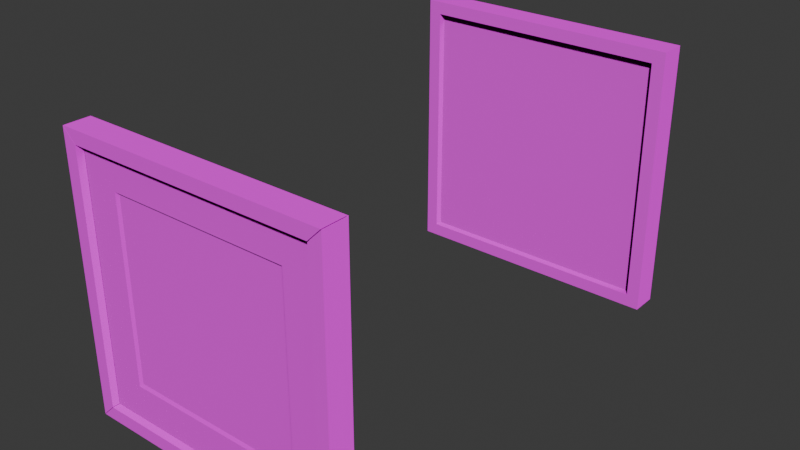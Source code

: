 # Source: painting_square.blend  (saved by Blender 5.0.119; exported with 4.5.12 LTS)
import bpy
from mathutils import Matrix  # noqa: F401  (used for matrix-valued properties, if any)

bpy.ops.wm.read_factory_settings(use_empty=True)
scene = bpy.context.scene
scene.name = 'Scene'

# ---- collections
col_collection = bpy.data.collections.new('Collection'); scene.collection.children.link(col_collection)

# ---- images (referenced by path relative to the original .blend; pixels are not part of the script)
import os
ASSET_DIR = os.environ.get("B2B_ASSET_DIR", "")  # directory of the original .blend (textures are referenced by path, not embedded)
HERE = os.path.dirname(os.path.abspath(__file__))  # packed textures are extracted next to this script under _unpacked/

def load_image(name, relpath, width, height, colorspace="sRGB"):
    """Load a texture the original file referenced (path relative to the .blend, or extracted next to this script)."""
    p = next((c for c in (os.path.join(HERE, relpath), os.path.join(ASSET_DIR, relpath)) if relpath and os.path.exists(c)), "")
    if p:
        img = bpy.data.images.load(p, check_existing=True)
        img.name = name
    else:  # same state as the original file: an image datablock whose file is absent (Cycles renders it pink)
        img = bpy.data.images.new(name, width, height)
        img.source = "FILE"
        img.filepath = "//" + (relpath or name)
    img.colorspace_settings.name = colorspace
    return img
img_ambient_occlusion = load_image('Ambient Occlusion', 'painting_square_occlusion.png', 1024, 1024, 'Non-Color')
img_normals2 = load_image('Normals2', 'painting_square_normals.png', 1024, 1024, 'sRGB')

# ---- materials (node trees are filled in below, after node groups)
mat_frame = bpy.data.materials.new('Frame')
mat_frame.alpha_threshold = 0.0
mat_frame.use_backface_culling_lightprobe_volume = False
mat_frame.roughness = 0.5
mat_frame.line_color = (0.0, 0.0, 0.0, 1.0)

# ---- material node trees
mat_frame.use_nodes = True; mat_frame.node_tree.nodes.clear()
_N = mat_frame.node_tree.nodes; _L = mat_frame.node_tree.links
n0 = _N.new('ShaderNodeOutputMaterial'); n0.name = 'Material Output'; n0.location = (200, 100)
n1 = _N.new('ShaderNodeBsdfPrincipled'); n1.name = 'Principled BSDF'; n1.location = (-200, 100)
n2 = _N.new('ShaderNodeTexImage'); n2.name = 'Image Texture'; n2.location = (-496, 116)
n2.image = img_ambient_occlusion
n3 = _N.new('ShaderNodeTexImage'); n3.name = 'Image Texture.001'; n3.location = (-497, -169)
n3.image = img_normals2
n4 = _N.new('ShaderNodeTexCoord'); n4.name = 'Texture Coordinate'; n4.location = (-732, 60)
_L.new(n1.outputs[0], n0.inputs[0])
_L.new(n4.outputs[2], n2.inputs[0])
_L.new(n2.outputs[0], n1.inputs[0])
_L.new(n4.outputs[2], n3.inputs[0])
_L.new(n3.outputs[0], n1.inputs[5])
n0.is_active_output = True

# ---- world
world_world = bpy.data.worlds.new('World'); scene.world = world_world
world_world.use_nodes = True; world_world.node_tree.nodes.clear()
_N = world_world.node_tree.nodes; _L = world_world.node_tree.links
n0 = _N.new('ShaderNodeOutputWorld'); n0.name = 'World Output'; n0.location = (200, 100)
n1 = _N.new('ShaderNodeBackground'); n1.name = 'Background'; n1.location = (-200, 100)
n1.inputs[0].default_value = (0.05088, 0.05088, 0.05088, 1.0)
_L.new(n1.outputs[0], n0.inputs[0])
n0.is_active_output = True
world_world.color = (0.05088, 0.05088, 0.05088)
world_world.sun_shadow_jitter_overblur = 0.0

# ---- meshes
me_cube_001 = bpy.data.meshes.new('Cube.001')
me_cube_001.from_pydata([(-0.2715, -0.03, -0.2715), (-0.2715, -0.03, 0.2715), (-0.3, 0.03, -0.3), (-0.3, 0.03, 0.3), (0.2715, -0.03, -0.2715), (0.2715, -0.03, 0.2715), (0.3, 0.03, -0.3), (0.3, 0.03, 0.3), (-0.3, -0.03, -0.3), (-0.3, -0.03, 0.3), (0.3, -0.03, 0.3), (0.3, -0.03, -0.3), (-0.1994, -0.01323, -0.1994), (-0.1994, -0.01323, 0.1994), (0.1994, -0.01323, 0.1994), (0.1994, -0.01323, -0.1994), (-0.2715, -0.01323, -0.2715), (-0.2715, -0.01323, 0.2715), (0.2715, -0.01323, 0.2715), (0.2715, -0.01323, -0.2715)], [], [(8, 9, 3, 2), (2, 3, 7, 6), (6, 7, 10, 11), (0, 4, 19, 16), (2, 6, 11, 8), (7, 3, 9, 10), (0, 1, 9, 8), (5, 4, 11, 10), (4, 0, 8, 11), (1, 5, 10, 9), (15, 14, 13, 12), (1, 0, 16, 17), (5, 1, 17, 18), (4, 5, 18, 19), (12, 13, 17, 16), (14, 15, 19, 18), (15, 12, 16, 19), (13, 14, 18, 17)])
_uv = me_cube_001.uv_layers.new(name='UVMap')
_uv.uv.foreach_set('vector', [0.6829, 0.05554, 0.6829, 0.7819, 0.6103, 0.7819, 0.6103, 0.05554, 0.4006, 0.9259, 0.07509, 0.9259, 0.07509, 0.6005, 0.4006, 0.6005, 0.9934, 0.05554, 0.9934, 0.7819, 0.9208, 0.7819, 0.9208, 0.05554, 0.5027, 0.08999, 0.5027, 0.7474, 0.4824, 0.7474, 0.4824, 0.08999, 0.6097, 0.05554, 0.6097, 0.7819, 0.5371, 0.7819, 0.5371, 0.05554, 0.8655, 0.05554, 0.8655, 0.7819, 0.7929, 0.7819, 0.7929, 0.05554, 0.7173, 0.08999, 0.7173, 0.7474, 0.6829, 0.7819, 0.6829, 0.05554, 0.8864, 0.7474, 0.8864, 0.08999, 0.9208, 0.05554, 0.9208, 0.7819, 0.5027, 0.7474, 0.5027, 0.08999, 0.5371, 0.05554, 0.5371, 0.7819, 0.7585, 0.7474, 0.7585, 0.08999, 0.7929, 0.05554, 0.7929, 0.7819, 0.007146, 0.02885, 0.4751, 0.02885, 0.4751, 0.4968, 0.007146, 0.4968, 0.7173, 0.7474, 0.7173, 0.08999, 0.7376, 0.08999, 0.7376, 0.7474, 0.7585, 0.08999, 0.7585, 0.7474, 0.7382, 0.7474, 0.7382, 0.08999, 0.8864, 0.08999, 0.8864, 0.7474, 0.8661, 0.7474, 0.8661, 0.08999, 0.06325, 0.9368, 0.4119, 0.9368, 0.4749, 0.9998, 0.0001878, 0.9998, 0.4119, 0.5881, 0.06325, 0.5881, 0.0001878, 0.5251, 0.4749, 0.5251, 0.06325, 0.5881, 0.06325, 0.9368, 0.0001878, 0.9998, 0.0001878, 0.5251, 0.4119, 0.9368, 0.4119, 0.5881, 0.4749, 0.5251, 0.4749, 0.9998])
me_cube_001.materials.append(mat_frame)
me_cube_001.update()
me_cube_002 = bpy.data.meshes.new('Cube.002')
me_cube_002.from_pydata([(-0.297, 0.01993, -0.297), (-0.2968, 0.02004, 0.2968), (0.2953, 0.01651, -0.2953), (0.2974, 0.02165, 0.2974), (-0.2738, -0.01294, -0.2742), (-0.2742, -0.01293, 0.2735), (0.2727, -0.01318, 0.2736), (0.2756, -0.01234, -0.2748), (-0.1994, -0.01323, -0.1994), (-0.1994, -0.01323, 0.1994), (0.1994, -0.01323, 0.1994), (0.1994, -0.01323, -0.1994), (-0.2767, -0.01402, 0.2767), (-0.2758, -0.01323, 0.2758), (-0.2758, -0.01323, -0.2758), (-0.2767, -0.01402, -0.2767), (-0.2742, -0.01294, -0.2738), (-0.2707, -0.01323, -0.2707), (-0.2707, -0.01323, 0.2707), (-0.2735, -0.01293, 0.2742), (0.2736, -0.01318, 0.2727), (0.2707, -0.01323, 0.2707), (0.2707, -0.01323, -0.2707), (0.2748, -0.01234, -0.2756), (0.2767, -0.01402, 0.2767), (0.2758, -0.01323, 0.2758), (0.2758, -0.01323, -0.2758), (0.2767, -0.01402, -0.2767), (-0.1939, -0.008396, -0.1939), (-0.1939, -0.008396, 0.1939), (0.1939, -0.008396, 0.1939), (0.1939, -0.008396, -0.1939), (-0.2962, 0.03, -0.2962), (-0.2745, -0.01294, -0.2745), (-0.2962, 0.03, 0.2962), (-0.2747, -0.01293, 0.2747), (0.2962, 0.03, -0.2962), (0.2761, -0.01234, -0.2761), (0.2741, -0.01318, 0.2741), (0.2962, 0.03, 0.2962), (0.2705, -0.03, 0.2715), (0.2715, -0.03, 0.2705), (0.3, -0.03, 0.299), (0.299, -0.03, 0.3), (0.2715, -0.01402, 0.2705), (0.2705, -0.01402, 0.2715), (0.2722, -0.01402, 0.2722), (0.299, 0.02624, 0.3), (0.3, 0.02624, 0.299), (0.2995, 0.02678, 0.2995), (0.297, 0.02119, 0.2979), (0.2979, 0.02119, 0.297), (0.2979, -0.02682, 0.297), (0.297, -0.02682, 0.2979), (0.2727, -0.02682, 0.2736), (0.2736, -0.02682, 0.2727), (-0.2715, -0.03, 0.2707), (-0.2707, -0.03, 0.2715), (-0.2991, -0.03, 0.3), (-0.3, -0.03, 0.2991), (-0.2707, -0.01402, 0.2715), (-0.2715, -0.01402, 0.2707), (-0.2721, -0.01402, 0.2721), (-0.3, 0.02624, 0.2991), (-0.2991, 0.02624, 0.3), (-0.2995, 0.0267, 0.2995), (-0.2972, 0.01966, 0.2965), (-0.2965, 0.01966, 0.2972), (-0.2742, -0.02587, 0.2735), (-0.2735, -0.02587, 0.2742), (-0.2965, -0.02587, 0.2972), (-0.2972, -0.02587, 0.2965), (-0.271, -0.03, -0.2715), (-0.2715, -0.03, -0.271), (-0.3, -0.03, -0.2994), (-0.2994, -0.03, -0.3), (-0.2715, -0.01402, -0.271), (-0.271, -0.01402, -0.2715), (-0.2719, -0.01402, -0.2719), (-0.2994, 0.02624, -0.3), (-0.3, 0.02624, -0.2994), (-0.2997, 0.02653, -0.2997), (-0.2968, 0.01969, -0.2973), (-0.2973, 0.01969, -0.2968), (-0.2973, -0.02589, -0.2968), (-0.2968, -0.02589, -0.2973), (-0.2738, -0.02589, -0.2742), (-0.2742, -0.02589, -0.2738), (0.2715, -0.03, -0.2705), (0.2705, -0.03, -0.2715), (0.2989, -0.03, -0.3), (0.3, -0.03, -0.2989), (0.2705, -0.01402, -0.2715), (0.2715, -0.01402, -0.2705), (0.2722, -0.01402, -0.2722), (0.3, 0.02624, -0.2989), (0.2989, 0.02624, -0.3), (0.2994, 0.02681, -0.2994), (0.2957, 0.01611, -0.2949), (0.2949, 0.01611, -0.2957), (0.2756, -0.02363, -0.2748), (0.2748, -0.02363, -0.2756), (0.2949, -0.02363, -0.2957), (0.2957, -0.02363, -0.2949)], [], [(15, 27, 26, 14), (19, 69, 68, 5), (45, 46, 38, 6), (85, 86, 87, 84), (53, 54, 55, 52), (10, 9, 29, 30), (21, 22, 26, 25), (59, 56, 68, 71), (14, 13, 12, 15), (47, 43, 53, 50), (17, 18, 13, 14), (24, 12, 13, 25), (25, 26, 27, 24), (20, 55, 54, 6), (22, 17, 14, 26), (18, 21, 25, 13), (76, 73, 87, 16), (8, 9, 18, 17), (58, 64, 67, 70), (11, 8, 17, 22), (84, 83, 82, 85), (42, 48, 51, 52), (9, 10, 21, 18), (10, 11, 22, 21), (20, 6, 38), (31, 30, 29, 28), (11, 10, 30, 31), (8, 11, 31, 28), (9, 8, 28, 29), (69, 70, 71, 68), (86, 4, 16, 87), (52, 51, 50, 53), (50, 51, 3), (80, 81, 0, 83), (63, 59, 71, 66), (32, 34, 39, 36), (49, 47, 50, 3), (41, 42, 52, 55), (48, 49, 3, 51), (40, 45, 6, 54), (43, 40, 54, 53), (46, 44, 20, 38), (44, 41, 55, 20), (89, 90, 102, 101), (88, 93, 7, 100), (61, 62, 35, 5), (70, 67, 66, 71), (101, 102, 103, 100), (66, 67, 1), (19, 5, 35), (92, 89, 101, 23), (65, 63, 66, 1), (98, 99, 2), (64, 65, 1, 67), (56, 61, 5, 68), (57, 58, 70, 69), (62, 60, 19, 35), (60, 57, 69, 19), (82, 83, 0), (16, 4, 33), (40, 57, 60, 45), (57, 40, 43, 58), (75, 72, 86, 85), (47, 64, 58, 43), (46, 45, 60, 62, 12, 24), (72, 77, 4, 86), (65, 64, 47, 49, 39, 34), (78, 76, 16, 33), (81, 79, 82, 0), (79, 75, 85, 82), (73, 74, 84, 87), (77, 78, 33, 4), (74, 80, 83, 84), (98, 103, 102, 99), (100, 7, 23, 101), (56, 73, 76, 61), (73, 56, 59, 74), (23, 7, 37), (74, 59, 63, 80), (62, 61, 76, 78, 15, 12), (94, 92, 23, 37), (34, 32, 81, 80, 63, 65), (97, 95, 98, 2), (90, 96, 99, 102), (91, 88, 100, 103), (93, 94, 37, 7), (95, 91, 103, 98), (96, 97, 2, 99), (89, 72, 75, 90), (41, 88, 91, 42), (72, 89, 92, 77), (88, 41, 44, 93), (95, 48, 42, 91), (79, 96, 90, 75), (78, 77, 92, 94, 27, 15), (94, 93, 44, 46, 24, 27), (97, 96, 79, 81, 32, 36), (49, 48, 95, 97, 36, 39)])
_uv = me_cube_002.uv_layers.new(name='UVMap')
_uv.uv.foreach_set('vector', [0.4833, 0.08999, 0.4833, 0.7474, 0.4824, 0.7464, 0.4824, 0.09095, 0.7367, 0.7474, 0.7173, 0.7474, 0.7173, 0.7463, 0.7367, 0.7463, 0.7391, 0.09121, 0.7391, 0.08999, 0.7391, 0.08999, 0.7391, 0.09121, 0.5371, 0.05621, 0.5027, 0.09066, 0.5027, 0.08999, 0.5369, 0.05571, 0.7929, 0.05677, 0.7585, 0.09122, 0.7585, 0.08999, 0.7926, 0.05585, 0.4119, 0.5881, 0.4119, 0.9368, 0.4119, 0.9368, 0.4119, 0.5881, 0.4742, 0.5258, 0.0008849, 0.5258, 0.0008849, 0.5258, 0.4742, 0.5258, 0.6829, 0.7808, 0.7173, 0.7463, 0.7173, 0.7463, 0.6829, 0.7808, 0.7376, 0.09095, 0.7376, 0.7464, 0.7367, 0.7474, 0.7367, 0.08999, 0.861, 0.05677, 0.7929, 0.05677, 0.7929, 0.05677, 0.861, 0.05677, 0.0008849, 0.9991, 0.4742, 0.9991, 0.4742, 0.9991, 0.0008849, 0.9991, 0.7391, 0.08999, 0.7391, 0.7474, 0.7382, 0.7464, 0.7382, 0.09095, 0.8661, 0.7464, 0.8661, 0.09095, 0.867, 0.08999, 0.867, 0.7474, 0.7391, 0.08999, 0.7585, 0.08999, 0.7585, 0.09122, 0.7391, 0.09121, 0.0008849, 0.5258, 0.0008849, 0.9991, 0.0008849, 0.9991, 0.0008849, 0.5258, 0.4742, 0.9991, 0.4742, 0.5258, 0.4742, 0.5258, 0.4742, 0.9991, 0.7367, 0.09066, 0.7173, 0.09066, 0.7173, 0.09066, 0.7367, 0.09066, 0.06325, 0.9368, 0.4119, 0.9368, 0.4742, 0.9991, 0.0008849, 0.9991, 0.7929, 0.7808, 0.861, 0.7808, 0.861, 0.7808, 0.7929, 0.7808, 0.06325, 0.5881, 0.06325, 0.9368, 0.0008849, 0.9991, 0.0008849, 0.5258, 0.5369, 0.05571, 0.6052, 0.05554, 0.6052, 0.05621, 0.5371, 0.05621, 0.9208, 0.7806, 0.9889, 0.7806, 0.9889, 0.7806, 0.9208, 0.7806, 0.4119, 0.9368, 0.4119, 0.5881, 0.4742, 0.5258, 0.4742, 0.9991, 0.4119, 0.5881, 0.06325, 0.5881, 0.0008849, 0.5258, 0.4742, 0.5258, 0.7391, 0.08999, 0.7391, 0.09121, 0.7391, 0.08999, 0.007146, 0.02885, 0.4751, 0.02885, 0.4751, 0.4968, 0.007146, 0.4968, 0.06325, 0.5881, 0.4119, 0.5881, 0.4119, 0.5881, 0.06325, 0.5881, 0.06325, 0.9368, 0.06325, 0.5881, 0.06325, 0.5881, 0.06325, 0.9368, 0.4119, 0.9368, 0.06325, 0.9368, 0.06325, 0.9368, 0.4119, 0.9368, 0.7173, 0.7474, 0.6832, 0.7816, 0.6829, 0.7808, 0.7173, 0.7463, 0.5027, 0.09066, 0.4833, 0.09066, 0.4833, 0.08999, 0.5027, 0.08999, 0.7926, 0.05585, 0.861, 0.05554, 0.861, 0.05677, 0.7929, 0.05677, 0.9893, 0.7814, 0.9889, 0.7806, 0.9895, 0.7812, 0.6148, 0.05621, 0.6146, 0.0559, 0.6146, 0.0559, 0.6148, 0.05621, 0.6148, 0.7808, 0.6829, 0.7808, 0.6829, 0.7808, 0.6148, 0.7808, 0.3985, 0.9239, 0.07713, 0.9239, 0.07713, 0.6025, 0.3985, 0.6025, 0.8616, 0.0562, 0.861, 0.05677, 0.861, 0.05677, 0.8616, 0.0562, 0.8864, 0.7462, 0.9208, 0.7806, 0.9208, 0.7806, 0.8864, 0.7462, 0.9889, 0.7806, 0.9895, 0.7812, 0.9895, 0.7812, 0.9889, 0.7806, 0.7585, 0.09122, 0.7391, 0.09121, 0.7391, 0.09121, 0.7585, 0.09122, 0.7929, 0.05677, 0.7585, 0.09122, 0.7585, 0.09122, 0.7929, 0.05677, 0.867, 0.7474, 0.867, 0.7462, 0.867, 0.7462, 0.867, 0.7474, 0.867, 0.7462, 0.8864, 0.7462, 0.8864, 0.7462, 0.867, 0.7462, 0.5027, 0.7461, 0.5371, 0.7805, 0.5371, 0.7805, 0.5027, 0.7461, 0.8864, 0.09129, 0.867, 0.09129, 0.867, 0.09129, 0.8864, 0.09129, 0.7367, 0.7463, 0.7367, 0.7474, 0.7367, 0.7474, 0.7367, 0.7463, 0.6832, 0.7816, 0.6148, 0.7819, 0.6148, 0.7808, 0.6829, 0.7808, 0.5027, 0.7461, 0.5371, 0.7805, 0.5368, 0.7815, 0.5027, 0.7474, 0.8613, 0.7815, 0.861, 0.7808, 0.8616, 0.7813, 0.7367, 0.7474, 0.7367, 0.7463, 0.7367, 0.7474, 0.4833, 0.7461, 0.5027, 0.7461, 0.5027, 0.7461, 0.4833, 0.7461, 0.6143, 0.7813, 0.6148, 0.7808, 0.6148, 0.7808, 0.6143, 0.7813, 0.6052, 0.7819, 0.6052, 0.7806, 0.6055, 0.7812, 0.861, 0.7808, 0.8616, 0.7813, 0.8616, 0.7813, 0.861, 0.7808, 0.7173, 0.7463, 0.7367, 0.7463, 0.7367, 0.7463, 0.7173, 0.7463, 0.7585, 0.7463, 0.7929, 0.7808, 0.7929, 0.7808, 0.7585, 0.7463, 0.7391, 0.7474, 0.7391, 0.7463, 0.7391, 0.7463, 0.7391, 0.7474, 0.7391, 0.7463, 0.7585, 0.7463, 0.7585, 0.7463, 0.7391, 0.7463, 0.6148, 0.05554, 0.6148, 0.05621, 0.6146, 0.0559, 0.4833, 0.08999, 0.4833, 0.09066, 0.4833, 0.08999, 0.7585, 0.09122, 0.7585, 0.7463, 0.7391, 0.7463, 0.7391, 0.09121, 0.7585, 0.7463, 0.7585, 0.09122, 0.7929, 0.05677, 0.7929, 0.7808, 0.5371, 0.05621, 0.5027, 0.09066, 0.5027, 0.09066, 0.5371, 0.05621, 0.861, 0.05677, 0.861, 0.7808, 0.7929, 0.7808, 0.7929, 0.05677, 0.7391, 0.08999, 0.7391, 0.09121, 0.7391, 0.7463, 0.7391, 0.7474, 0.7391, 0.7474, 0.7391, 0.08999, 0.5027, 0.09066, 0.4833, 0.09066, 0.4833, 0.09066, 0.5027, 0.09066, 0.8616, 0.7813, 0.861, 0.7808, 0.861, 0.05677, 0.8616, 0.0562, 0.8655, 0.0601, 0.8655, 0.7773, 0.7367, 0.08999, 0.7367, 0.09066, 0.7367, 0.09066, 0.7367, 0.08999, 0.6055, 0.0559, 0.6052, 0.05621, 0.6052, 0.05621, 0.6055, 0.0559, 0.6052, 0.05621, 0.5371, 0.05621, 0.5371, 0.05621, 0.6052, 0.05621, 0.7173, 0.09066, 0.6829, 0.05621, 0.6829, 0.05621, 0.7173, 0.09066, 0.4833, 0.09066, 0.4833, 0.08999, 0.4833, 0.08999, 0.4833, 0.09066, 0.6829, 0.05621, 0.6148, 0.05621, 0.6148, 0.05621, 0.6829, 0.05621, 0.6052, 0.7819, 0.5368, 0.7815, 0.5371, 0.7805, 0.6052, 0.7806, 0.5027, 0.7474, 0.4833, 0.7474, 0.4833, 0.7461, 0.5027, 0.7461, 0.7173, 0.7463, 0.7173, 0.09066, 0.7367, 0.09066, 0.7367, 0.7463, 0.7173, 0.09066, 0.7173, 0.7463, 0.6829, 0.7808, 0.6829, 0.05621, 0.4833, 0.7461, 0.4833, 0.7474, 0.4833, 0.7474, 0.6829, 0.05621, 0.6829, 0.7808, 0.6148, 0.7808, 0.6148, 0.05621, 0.7367, 0.7474, 0.7367, 0.7463, 0.7367, 0.09066, 0.7367, 0.08999, 0.7367, 0.08999, 0.7367, 0.7474, 0.4833, 0.7474, 0.4833, 0.7461, 0.4833, 0.7461, 0.4833, 0.7474, 0.6103, 0.7773, 0.6103, 0.0601, 0.6146, 0.0559, 0.6148, 0.05621, 0.6148, 0.7808, 0.6143, 0.7813, 0.9896, 0.05624, 0.9889, 0.05684, 0.9889, 0.05684, 0.9896, 0.05624, 0.5371, 0.7805, 0.6052, 0.7806, 0.6052, 0.7806, 0.5371, 0.7805, 0.9208, 0.05685, 0.8864, 0.09129, 0.8864, 0.09129, 0.9208, 0.05685, 0.867, 0.09129, 0.867, 0.08999, 0.867, 0.08999, 0.867, 0.09129, 0.9889, 0.05684, 0.9208, 0.05685, 0.9208, 0.05685, 0.9889, 0.05684, 0.6052, 0.7806, 0.6055, 0.7812, 0.6055, 0.7812, 0.6052, 0.7806, 0.5027, 0.7461, 0.5027, 0.09066, 0.5371, 0.05621, 0.5371, 0.7805, 0.8864, 0.7462, 0.8864, 0.09129, 0.9208, 0.05685, 0.9208, 0.7806, 0.5027, 0.09066, 0.5027, 0.7461, 0.4833, 0.7461, 0.4833, 0.09066, 0.8864, 0.09129, 0.8864, 0.7462, 0.867, 0.7462, 0.867, 0.09129, 0.9889, 0.05684, 0.9889, 0.7806, 0.9208, 0.7806, 0.9208, 0.05685, 0.6052, 0.05621, 0.6052, 0.7806, 0.5371, 0.7805, 0.5371, 0.05621, 0.4833, 0.08999, 0.4833, 0.09066, 0.4833, 0.7461, 0.4833, 0.7474, 0.4833, 0.7474, 0.4833, 0.08999, 0.867, 0.08999, 0.867, 0.09129, 0.867, 0.7462, 0.867, 0.7474, 0.867, 0.7474, 0.867, 0.08999, 0.6055, 0.7812, 0.6052, 0.7806, 0.6052, 0.05621, 0.6055, 0.0559, 0.6097, 0.0601, 0.6097, 0.7773, 0.9895, 0.7812, 0.9889, 0.7806, 0.9889, 0.05684, 0.9896, 0.05624, 0.9934, 0.0601, 0.9934, 0.7773])
me_cube_002.materials.append(mat_frame)
me_cube_002.update()

# ---- objects
ob_square_painting = bpy.data.objects.new('Square Painting', me_cube_001)
ob_square_painting_detailed = bpy.data.objects.new('Square Painting Detailed', me_cube_002)

# ---- transforms, parenting, visibility, modifiers, constraints
ob_square_painting.location = (0.0, 1.0, 0.0)
ob_square_painting_detailed.location = (0.0, 0.0, 0.0)

# ---- collection membership
col_collection.objects.link(ob_square_painting)
col_collection.objects.link(ob_square_painting_detailed)

# ---- scene / render settings (as saved in the file)
scene.frame_start = 1; scene.frame_end = 250; scene.frame_set(1)
scene.render.engine = 'CYCLES'
scene.render.bake_bias = 0.0
scene.render.bake_samples = 0
scene.cycles.samples = 2000
scene.cycles.sampling_pattern = 'TABULATED_SOBOL'
scene.cycles.adaptive_threshold = 0.001
scene.cycles.bake_type = 'NORMAL'
scene.eevee.use_volume_custom_range = False
scene.eevee.use_raytracing = True
bpy.context.view_layer.update()

# ---- added for rendering (the .blend has no active camera and no usable light): camera, sun
cam_auto = bpy.data.cameras.new('AutoCamera')
cam_auto.lens = 50.0
cam_auto.sensor_width = 36.0
cam_auto.clip_end = 1000.0
ob_auto_camera = bpy.data.objects.new('AutoCamera', cam_auto)
scene.collection.objects.link(ob_auto_camera)
ob_auto_camera.location = (1.25626, -1.00752, 1.00501)
ob_auto_camera.rotation_euler = (1.09748, -7.21219e-08, 0.694738)
scene.camera = ob_auto_camera
light_auto_sun = bpy.data.lights.new('AutoSun', 'SUN')
light_auto_sun.energy = 3.0
light_auto_sun.angle = 0.0523599
ob_auto_sun = bpy.data.objects.new('AutoSun', light_auto_sun)
scene.collection.objects.link(ob_auto_sun)
ob_auto_sun.rotation_euler = (0.872665, 0.174533, 0.523599)
bpy.context.view_layer.update()
